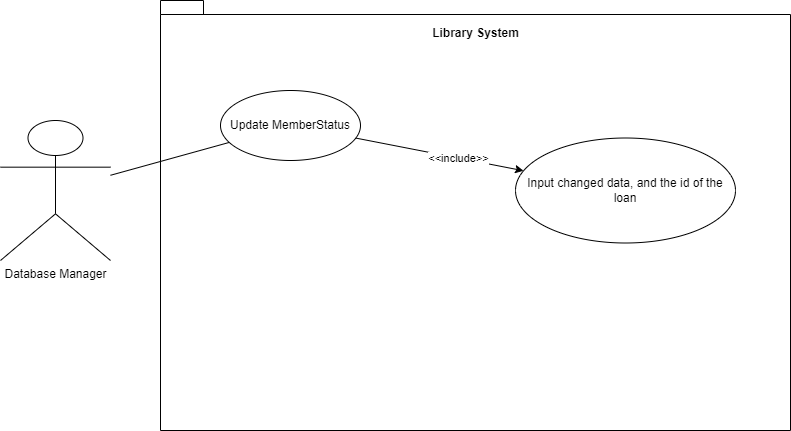

The diagram above was exported from draw.io. Its source (the exported page's mxGraphModel, read from the mxfile embedded in the PNG):
<mxGraphModel dx="1555" dy="722" grid="1" gridSize="10" guides="1" tooltips="1" connect="1" arrows="1" fold="1" page="1" pageScale="1" pageWidth="850" pageHeight="1100" math="0" shadow="0">
  <root>
    <mxCell id="0" />
    <mxCell id="1" parent="0" />
    <mxCell id="fbblEALOfHQAFYrtCxQw-1" value="Database Manager" style="shape=umlActor;verticalLabelPosition=bottom;verticalAlign=top;html=1;outlineConnect=0;" vertex="1" parent="1">
      <mxGeometry x="20" y="160" width="110" height="140" as="geometry" />
    </mxCell>
    <mxCell id="fbblEALOfHQAFYrtCxQw-4" value="" style="shape=folder;fontStyle=1;spacingTop=10;tabWidth=40;tabHeight=14;tabPosition=left;html=1;whiteSpace=wrap;" vertex="1" parent="1">
      <mxGeometry x="180" y="40" width="630" height="430" as="geometry" />
    </mxCell>
    <mxCell id="fbblEALOfHQAFYrtCxQw-5" value="Library System" style="text;align=center;fontStyle=1;verticalAlign=middle;spacingLeft=3;spacingRight=3;strokeColor=none;rotatable=0;points=[[0,0.5],[1,0.5]];portConstraint=eastwest;html=1;" vertex="1" parent="1">
      <mxGeometry x="455" y="60" width="80" height="26" as="geometry" />
    </mxCell>
    <mxCell id="fbblEALOfHQAFYrtCxQw-7" value="Update MemberStatus" style="ellipse;whiteSpace=wrap;html=1;" vertex="1" parent="1">
      <mxGeometry x="240" y="130" width="140" height="70" as="geometry" />
    </mxCell>
    <mxCell id="fbblEALOfHQAFYrtCxQw-10" value="" style="endArrow=none;html=1;rounded=0;" edge="1" parent="1" source="fbblEALOfHQAFYrtCxQw-1" target="fbblEALOfHQAFYrtCxQw-7">
      <mxGeometry width="50" height="50" relative="1" as="geometry">
        <mxPoint x="380" y="310" as="sourcePoint" />
        <mxPoint x="430" y="260" as="targetPoint" />
      </mxGeometry>
    </mxCell>
    <mxCell id="fbblEALOfHQAFYrtCxQw-11" value="Input changed data, and the id of the loan" style="ellipse;whiteSpace=wrap;html=1;" vertex="1" parent="1">
      <mxGeometry x="535" y="177.5" width="220" height="105" as="geometry" />
    </mxCell>
    <mxCell id="fbblEALOfHQAFYrtCxQw-12" value="" style="endArrow=classic;html=1;rounded=0;" edge="1" parent="1" source="fbblEALOfHQAFYrtCxQw-7" target="fbblEALOfHQAFYrtCxQw-11">
      <mxGeometry width="50" height="50" relative="1" as="geometry">
        <mxPoint x="380" y="300" as="sourcePoint" />
        <mxPoint x="430" y="250" as="targetPoint" />
      </mxGeometry>
    </mxCell>
    <mxCell id="fbblEALOfHQAFYrtCxQw-13" value="&amp;lt;&amp;lt;include&amp;gt;&amp;gt;" style="edgeLabel;html=1;align=center;verticalAlign=middle;resizable=0;points=[];" vertex="1" connectable="0" parent="fbblEALOfHQAFYrtCxQw-12">
      <mxGeometry x="0.2165" relative="1" as="geometry">
        <mxPoint as="offset" />
      </mxGeometry>
    </mxCell>
  </root>
</mxGraphModel>